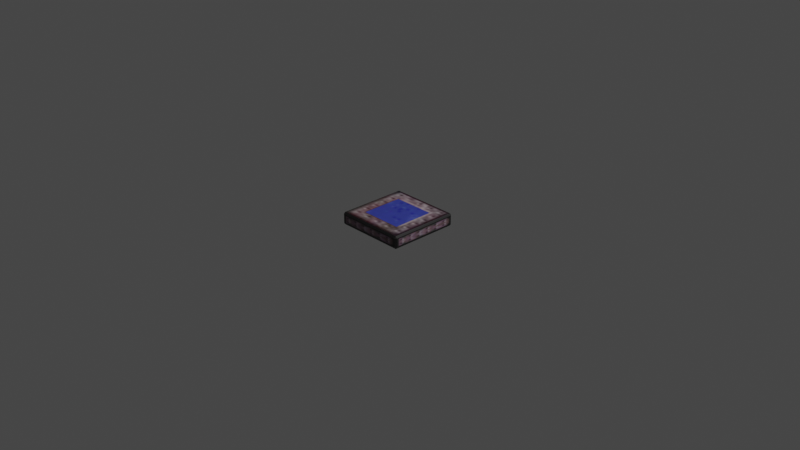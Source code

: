 # Source: metaltwist.blend  (saved by Blender 2.82.7; exported with 4.5.12 LTS)
import bpy
from mathutils import Matrix  # noqa: F401  (used for matrix-valued properties, if any)

bpy.ops.wm.read_factory_settings(use_empty=True)
scene = bpy.context.scene
scene.name = 'Scene'

# ---- collections
col_collection = bpy.data.collections.new('Collection'); scene.collection.children.link(col_collection)

# ---- images (referenced by path relative to the original .blend; pixels are not part of the script)
import os
ASSET_DIR = os.environ.get("B2B_ASSET_DIR", "")  # directory of the original .blend (textures are referenced by path, not embedded)
HERE = os.path.dirname(os.path.abspath(__file__))  # packed textures are extracted next to this script under _unpacked/

def load_image(name, relpath, width, height, colorspace="sRGB"):
    """Load a texture the original file referenced (path relative to the .blend, or extracted next to this script)."""
    p = next((c for c in (os.path.join(HERE, relpath), os.path.join(ASSET_DIR, relpath)) if relpath and os.path.exists(c)), "")
    if p:
        img = bpy.data.images.load(p, check_existing=True)
        img.name = name
    else:  # same state as the original file: an image datablock whose file is absent (Cycles renders it pink)
        img = bpy.data.images.new(name, width, height)
        img.source = "FILE"
        img.filepath = "//" + (relpath or name)
    img.colorspace_settings.name = colorspace
    return img
img_marioparty_7e52e69f_2_0_ci_png = load_image('MarioParty#7E52E69F#2#0_ci.png', '_unpacked/MarioParty_7E52E69F_2_0_ci.756bde8c.png', 32, 32, 'sRGB')
img_marioparty_7e52e69f_2_0_ci_bmp = load_image('MarioParty#7E52E69F#2#0_ci.bmp', '_unpacked/MarioParty_7E52E69F_2_0_ci.62217954.bmp', 32, 32, 'sRGB')
img_marioparty_9c660d30_2_0_ci_bmp = load_image('MarioParty#9C660D30#2#0_ci.bmp', '_unpacked/MarioParty_9C660D30_2_0_ci.046dcdb3.bmp', 32, 32, 'sRGB')

# ---- materials (node trees are filled in below, after node groups)
mat_3 = bpy.data.materials.new('*3')
mat_3.diffuse_color = (0.4275, 0.349, 0.3725, 1.0)
mat_1 = bpy.data.materials.new('*1')
mat_1.diffuse_color = (0.4392, 0.3569, 0.3843, 1.0)
mat_2 = bpy.data.materials.new('*2')
mat_2.diffuse_color = (0.2431, 0.2824, 0.6784, 1.0)

# ---- material node trees
mat_3.use_nodes = True; mat_3.node_tree.nodes.clear()
_N = mat_3.node_tree.nodes; _L = mat_3.node_tree.links
n0 = _N.new('ShaderNodeOutputMaterial'); n0.name = 'Material Output'; n0.location = (300, 300)
n1 = _N.new('ShaderNodeBsdfPrincipled'); n1.name = 'Principled BSDF'; n1.location = (10, 300)
n1.distribution = 'GGX'
n1.subsurface_method = 'BURLEY'
n1.inputs[3].default_value = 1.45
n1.inputs[27].default_value = (0.0, 0.0, 0.0, 1.0)
n1.inputs[28].default_value = 1.0
n2 = _N.new('ShaderNodeTexImage'); n2.name = 'Image Texture'; n2.location = (0, 0)
n2.image = img_marioparty_7e52e69f_2_0_ci_png
_L.new(n1.outputs[0], n0.inputs[0])
_L.new(n2.outputs[0], n1.inputs[0])
n0.is_active_output = True
mat_1.use_nodes = True; mat_1.node_tree.nodes.clear()
_N = mat_1.node_tree.nodes; _L = mat_1.node_tree.links
n0 = _N.new('ShaderNodeOutputMaterial'); n0.name = 'Material Output'; n0.location = (300, 300)
n1 = _N.new('ShaderNodeBsdfPrincipled'); n1.name = 'Principled BSDF'; n1.location = (10, 300)
n1.distribution = 'GGX'
n1.subsurface_method = 'BURLEY'
n1.inputs[3].default_value = 1.45
n1.inputs[27].default_value = (0.0, 0.0, 0.0, 1.0)
n1.inputs[28].default_value = 1.0
n2 = _N.new('ShaderNodeTexImage'); n2.name = 'Image Texture'; n2.location = (0, 0)
n2.image = img_marioparty_7e52e69f_2_0_ci_bmp
_L.new(n1.outputs[0], n0.inputs[0])
_L.new(n2.outputs[0], n1.inputs[0])
n0.is_active_output = True
mat_2.use_nodes = True; mat_2.node_tree.nodes.clear()
_N = mat_2.node_tree.nodes; _L = mat_2.node_tree.links
n0 = _N.new('ShaderNodeOutputMaterial'); n0.name = 'Material Output'; n0.location = (300, 300)
n1 = _N.new('ShaderNodeBsdfPrincipled'); n1.name = 'Principled BSDF'; n1.location = (10, 300)
n1.distribution = 'GGX'
n1.subsurface_method = 'BURLEY'
n1.inputs[3].default_value = 1.45
n1.inputs[27].default_value = (0.0, 0.0, 0.0, 1.0)
n1.inputs[28].default_value = 1.0
n2 = _N.new('ShaderNodeTexImage'); n2.name = 'Image Texture'; n2.location = (0, 0)
n2.image = img_marioparty_9c660d30_2_0_ci_bmp
_L.new(n1.outputs[0], n0.inputs[0])
_L.new(n2.outputs[0], n1.inputs[0])
n0.is_active_output = True

# ---- world
world_world = bpy.data.worlds.new('World'); scene.world = world_world
world_world.use_nodes = True; world_world.node_tree.nodes.clear()
_N = world_world.node_tree.nodes; _L = world_world.node_tree.links
n0 = _N.new('ShaderNodeOutputWorld'); n0.name = 'World Output'; n0.location = (300, 300)
n1 = _N.new('ShaderNodeBackground'); n1.name = 'Background'; n1.location = (10, 300)
n1.inputs[0].default_value = (0.05088, 0.05088, 0.05088, 1.0)
_L.new(n1.outputs[0], n0.inputs[0])
n0.is_active_output = True
world_world.color = (0.05088, 0.05088, 0.05088)
world_world.use_sun_shadow = False
world_world.sun_shadow_jitter_overblur = 0.0

# ---- cameras
cam_camera = bpy.data.cameras.new('Camera')
cam_camera.clip_end = 100.0
cam_camera.ortho_scale = 7.314

# ---- lights
light_light = bpy.data.lights.new('Light', 'POINT')
light_light.transmission_factor = 0.0
light_light.energy = 1000.0
light_light.shadow_soft_size = 0.1
light_light.shadow_maximum_resolution = 0.006
light_light.use_absolute_resolution = True

# ---- meshes
me_sketchup = bpy.data.meshes.new('Sketchup')
me_sketchup.from_pydata([(-0.3851, -0.387, 0.07), (-0.2399, -0.2418, 0.07), (-0.3851, 0.3599, 0.07), (0.3618, -0.387, 0.07), (0.2166, -0.2418, 0.07), (0.2166, 0.2146, 0.07), (-0.2399, 0.2146, 0.07), (0.3618, 0.3599, 0.07), (-0.3851, -0.4036, 0.05), (0.3618, -0.4036, 0.05), (0.3783, 0.3599, 0.05), (0.3783, -0.387, 0.05), (-0.4017, -0.387, 0.05), (-0.4017, 0.3599, 0.05), (0.3618, 0.3764, 0.05), (-0.3851, 0.3764, 0.05), (-0.4017, -0.387, 0.0), (-0.4017, 0.3599, 0.0), (0.3783, 0.3599, 0.0), (0.3783, -0.387, 0.0), (0.3618, 0.3764, 0.0), (-0.3851, 0.3764, 0.0), (-0.3851, -0.4036, 0.0), (0.3618, -0.4036, 0.0), (-0.4017, -0.387, -0.05), (-0.4017, 0.3599, -0.05), (0.3618, 0.3764, -0.05), (0.3783, 0.3599, -0.05), (0.3618, -0.4036, -0.05), (0.3783, -0.387, -0.05), (-0.3851, -0.387, -0.07), (-0.3851, 0.3599, -0.07), (-0.3851, -0.4036, -0.05), (-0.3851, 0.3764, -0.05), (0.3618, 0.3599, -0.07), (0.3618, -0.387, -0.07), (0.2166, 0.2146, -0.07), (-0.2399, -0.2418, -0.07), (-0.2399, 0.2146, -0.07), (0.2166, -0.2418, -0.07)], [], [(0, 1, 2), (1, 0, 3), (1, 3, 4), (4, 3, 5), (2, 6, 7), (6, 2, 1), (7, 6, 5), (7, 5, 3), (3, 8, 9), (0, 8, 3), (10, 3, 11), (3, 10, 7), (0, 2, 12), (12, 2, 13), (2, 14, 15), (14, 2, 7), (13, 16, 12), (16, 13, 17), (18, 11, 19), (11, 18, 10), (15, 20, 21), (20, 15, 14), (9, 22, 23), (22, 9, 8), (15, 17, 13), (17, 15, 21), (12, 22, 8), (22, 12, 16), (3, 9, 11), (14, 7, 10), (15, 13, 2), (0, 12, 8), (11, 23, 19), (23, 11, 9), (20, 10, 18), (10, 20, 14), (17, 24, 16), (24, 17, 25), (26, 18, 27), (18, 26, 20), (19, 28, 29), (28, 19, 23), (25, 30, 24), (30, 25, 31), (30, 32, 24), (33, 31, 25), (26, 27, 34), (33, 34, 31), (34, 33, 26), (28, 35, 29), (36, 37, 38), (37, 36, 39), (21, 25, 17), (25, 21, 33), (23, 32, 28), (32, 23, 22), (16, 32, 22), (32, 16, 24), (28, 30, 35), (30, 28, 32), (27, 19, 29), (19, 27, 18), (34, 29, 35), (29, 34, 27), (4, 6, 1), (6, 4, 5), (21, 26, 33), (26, 21, 20), (31, 38, 30), (38, 31, 34), (38, 34, 36), (30, 37, 35), (37, 30, 38), (35, 37, 39), (35, 39, 36), (35, 36, 34)])
me_sketchup.polygons.foreach_set('material_index', [0, 0, 0, 0, 0, 0, 0, 0, 1, 1, 1, 1, 1, 1, 1, 1, 1, 1, 1, 1, 1, 1, 1, 1, 1, 1, 1, 1, 1, 1, 1, 1, 1, 1, 1, 1, 1, 1, 1, 1, 1, 1, 1, 1, 1, 1, 1, 1, 1, 1, 2, 2, 1, 1, 1, 1, 1, 1, 1, 1, 1, 1, 1, 1, 2, 2, 1, 1, 0, 0, 0, 0, 0, 0, 0, 0])
_uv = me_sketchup.uv_layers.new(name='UVMap')
_uv.uv.foreach_set('vector', [0.0, -0.03962, 0.1945, -0.2264, 1.0, -0.03962, 0.1945, -0.2264, 0.0, -0.03962, 0.0, -1.0, 0.1945, -0.2264, 0.0, -1.0, 0.1945, -0.8132, 0.1945, -0.8132, 0.0, -1.0, 0.8055, -0.8132, 1.0, -0.03962, 0.8055, -0.2264, 1.0, -1.0, 0.8055, -0.2264, 1.0, -0.03962, 0.1945, -0.2264, 1.0, -1.0, 0.8055, -0.2264, 0.8055, -0.8132, 1.0, -1.0, 0.8055, -0.8132, 0.0, -1.0, -0.02377, 0.5518, 0.01266, 0.02889, 0.01266, 0.5518, -0.02377, 0.02889, 0.01266, 0.02889, -0.02377, 0.5518, -1.0, 1.0, -1.035, -1.11e-16, -1.0, -1.11e-16, -1.035, -1.11e-16, -1.0, 1.0, -1.035, 1.0, -1.035, 1.0, -1.035, -1.665e-16, -1.0, 1.0, -1.0, 1.0, -1.035, -1.665e-16, -1.0, -1.665e-16, -1.035, 1.0, -1.0, 5.551e-17, -1.0, 1.0, -1.0, 5.551e-17, -1.035, 1.0, -1.035, 5.551e-17, -1.0, 2.776e-16, -0.862, 1.0, -1.0, 1.0, -0.862, 1.0, -1.0, 2.776e-16, -0.862, 2.776e-16, -0.8605, 1.0, -1.0, 3.331e-16, -0.8605, 3.331e-16, -1.0, 3.331e-16, -0.8605, 1.0, -1.0, 1.0, -1.0, 1.0, -0.8571, 5.551e-17, -0.8571, 1.0, -0.8571, 5.551e-17, -1.0, 1.0, -1.0, 5.551e-17, -1.0, 1.0, -0.8658, 1.11e-16, -0.8658, 1.0, -0.8658, 1.11e-16, -1.0, 1.0, -1.0, 1.11e-16, -1.027, 0.0286, -1.015, 0.001307, -1.015, 0.0286, -1.015, 0.001307, -1.027, 0.0286, -1.027, 0.001307, -0.04606, 0.007722, -0.03125, -0.02392, -0.03125, 0.007722, -0.03125, -0.02392, -0.04606, 0.007722, -0.04606, -0.02392, -1.054, 1.0, -1.0, 1.0, -1.0, 1.022, -1.0, 5.551e-17, -1.057, 5.551e-17, -1.0, -0.02215, -1.014, -0.02796, -1.0, 5.551e-17, -1.035, 0.0, -1.056, 0.9788, -1.0, 0.9788, -1.0, 1.0, -0.9961, 1.009, -0.9924, 1.008, -0.9924, 1.009, -0.9924, 1.008, -0.9961, 1.009, -0.9961, 1.008, -1.015, 0.4694, -1.026, 0.4669, -1.015, 0.4669, -1.026, 0.4669, -1.015, 0.4694, -1.026, 0.4694, -0.862, 1.11e-16, -1.0, 1.0, -0.862, 1.0, -1.0, 1.0, -0.862, 1.11e-16, -1.0, 1.11e-16, -1.026, 0.4694, -1.015, 0.4669, -1.026, 0.4669, -1.015, 0.4669, -1.026, 0.4694, -1.015, 0.4694, -0.9924, 1.009, -0.9961, 1.008, -0.9961, 1.009, -0.9961, 1.008, -0.9924, 1.009, -0.9924, 1.008, -1.0, -1.665e-16, -1.035, 1.0, -1.0, 1.0, -1.035, 1.0, -1.0, -1.665e-16, -1.035, -1.665e-16, -1.056, 0.9788, -1.0, 1.0, -1.0, 0.9788, -1.014, -0.02796, -1.035, -2.914e-15, -1.0, -2.873e-15, -1.0, 0.0, -1.0, -0.02215, -1.057, 0.0, -1.0, 1.0, -1.035, -5.551e-17, -1.035, 1.0, -1.035, -5.551e-17, -1.0, 1.0, -1.0, -5.551e-17, -1.0, 1.0, -1.054, 1.0, -1.0, 1.022, 0.3366, 0.1546, -0.1199, -0.3018, -0.1199, 0.1546, -0.1199, -0.3018, 0.3366, 0.1546, 0.3366, -0.3018, -1.027, 0.001307, -1.015, 0.0286, -1.015, 0.001307, -1.015, 0.0286, -1.027, 0.001307, -1.027, 0.0286, -0.8658, 1.0, -1.0, 1.11e-16, -1.0, 1.0, -1.0, 1.11e-16, -0.8658, 1.0, -0.8658, 1.11e-16, -0.04606, -0.02392, -0.03125, 0.007722, -0.03125, -0.02392, -0.03125, 0.007722, -0.04606, -0.02392, -0.04606, 0.007722, 0.01266, 0.5518, -0.02377, 0.02889, -0.02377, 0.5518, -0.02377, 0.02889, 0.01266, 0.5518, 0.01266, 0.02889, -1.0, 1.0, -0.8605, 4.441e-16, -1.0, 4.441e-16, -0.8605, 4.441e-16, -1.0, 1.0, -0.8605, 1.0, -1.035, 1.0, -1.0, -1.11e-16, -1.035, -1.11e-16, -1.0, -1.11e-16, -1.035, 1.0, -1.0, 1.0, 0.2166, -0.2418, -0.2399, 0.2146, -0.2399, -0.2418, -0.2399, 0.2146, 0.2166, -0.2418, 0.2166, 0.2146, -0.8571, 1.0, -1.0, 0.0, -1.0, 1.0, -1.0, 0.0, -0.8571, 1.0, -0.8571, 0.0, 1.0, -0.03162, 0.8055, -0.2199, 0.0, -0.03162, 0.8055, -0.2199, 1.0, -0.03162, 1.0, -1.0, 0.8055, -0.2199, 1.0, -1.0, 0.8055, -0.8117, 0.0, -0.03162, 0.1945, -0.2199, 0.0, -1.0, 0.1945, -0.2199, 0.0, -0.03162, 0.8055, -0.2199, 0.0, -1.0, 0.1945, -0.2199, 0.1945, -0.8117, 0.0, -1.0, 0.1945, -0.8117, 0.8055, -0.8117, 0.0, -1.0, 0.8055, -0.8117, 1.0, -1.0])
me_sketchup.materials.append(mat_3)
me_sketchup.materials.append(mat_1)
me_sketchup.materials.append(mat_2)
me_sketchup.use_remesh_fix_poles = True
me_sketchup.use_remesh_preserve_attributes = False
me_sketchup.use_mirror_vertex_groups = False
me_sketchup.update()

# ---- objects
ob_light = bpy.data.objects.new('Light', light_light)
ob_camera = bpy.data.objects.new('Camera', cam_camera)
ob_sketchup = bpy.data.objects.new('Sketchup', me_sketchup)

# ---- transforms, parenting, visibility, modifiers, constraints
ob_light.location = (4.076, 1.005, 5.904)
ob_light.rotation_euler = (0.6503, 0.05522, 1.866)
ob_light.lock_rotations_4d = False
ob_light.empty_display_type = 'ARROWS'
ob_light.color = (0.0, 0.0, 0.0, 0.0)
ob_light.lineart.crease_threshold = 0.0
ob_camera.location = (7.359, -6.926, 4.958)
ob_camera.rotation_euler = (1.109, 0.0, 0.8149)
ob_camera.lock_rotations_4d = False
ob_camera.empty_display_type = 'ARROWS'
ob_camera.color = (0.0, 0.0, 0.0, 0.0)
ob_camera.display_type = 'WIRE'
ob_camera.lineart.crease_threshold = 0.0
ob_sketchup.location = (0.0, 0.0, 0.0)
ob_sketchup.lineart.crease_threshold = 0.0

# ---- collection membership
col_collection.objects.link(ob_light)
col_collection.objects.link(ob_camera)
col_collection.objects.link(ob_sketchup)

# ---- scene / render settings (as saved in the file)
scene.camera = ob_camera
scene.frame_start = 1; scene.frame_end = 250; scene.frame_set(1)
scene.render.engine = 'CYCLES'
scene.cycles.use_denoising = False
scene.cycles.samples = 128
scene.cycles.sampling_pattern = 'TABULATED_SOBOL'
scene.cycles.use_adaptive_sampling = False
scene.cycles.use_light_tree = False
scene.view_settings.view_transform = 'Filmic'
bpy.context.view_layer.update()
